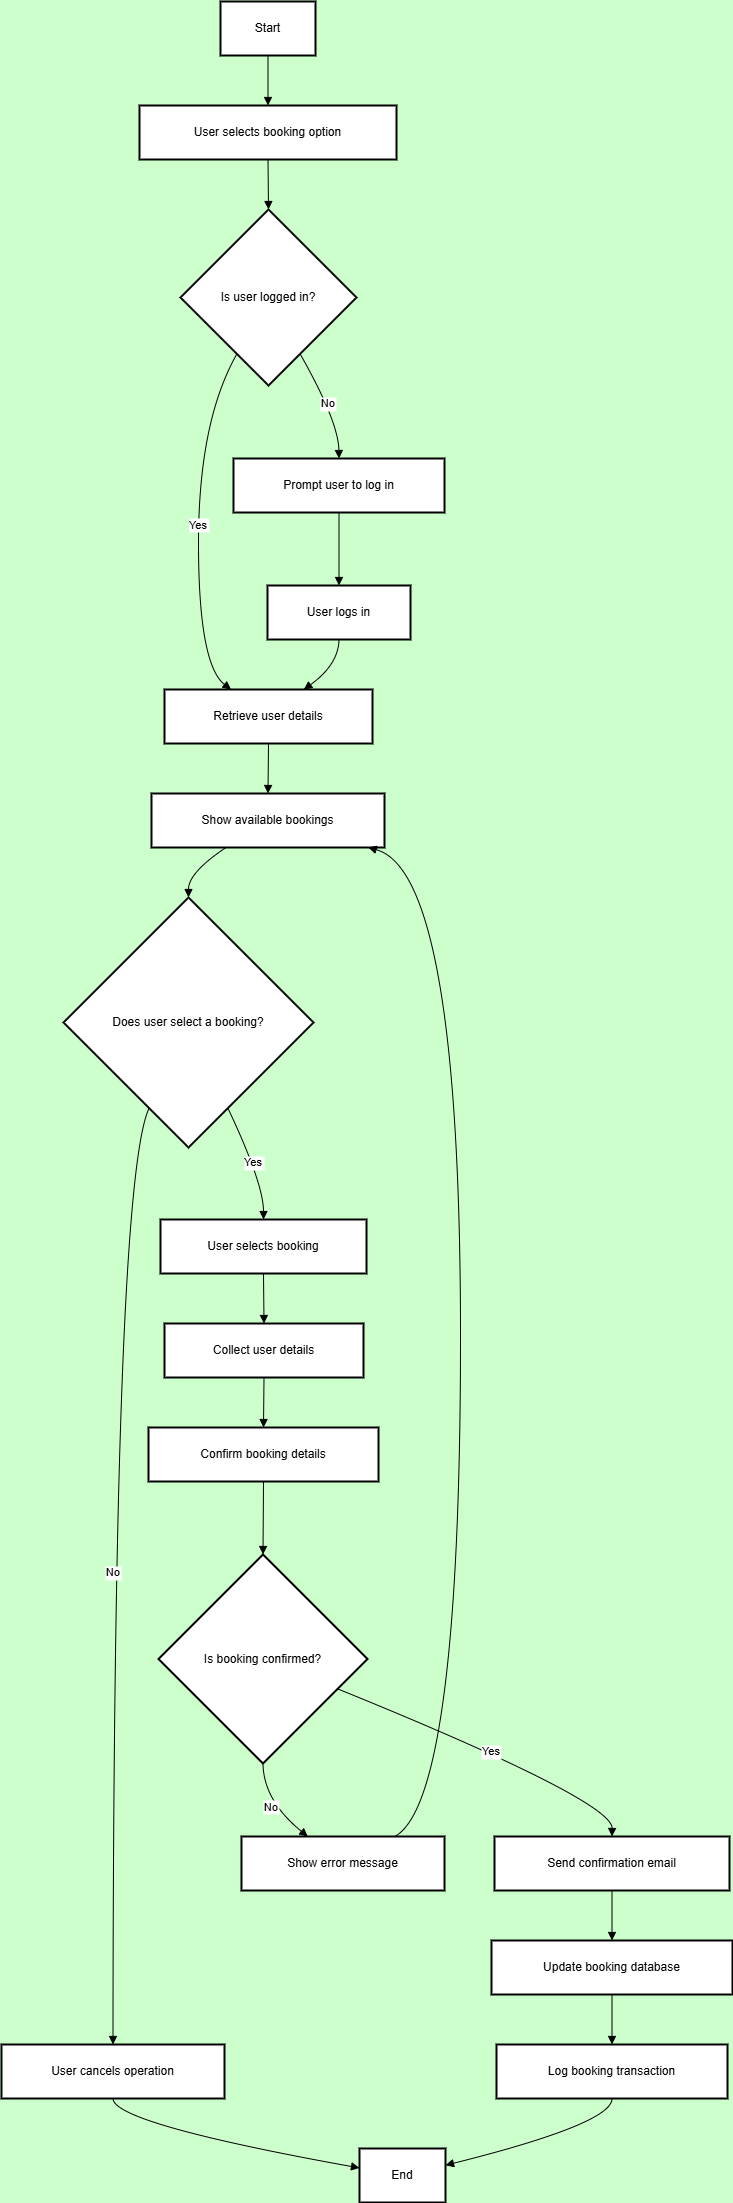

The diagram above was exported from draw.io. Its source (the exported page's mxGraphModel, read from the mxfile embedded in the PNG):
<mxGraphModel dx="1426" dy="751" grid="1" gridSize="10" guides="1" tooltips="1" connect="1" arrows="1" fold="1" page="1" pageScale="1" pageWidth="827" pageHeight="1169" background="#CCFFCC" math="0" shadow="0">
  <root>
    <mxCell id="0" />
    <mxCell id="1" parent="0" />
    <mxCell id="2" value="Start" style="whiteSpace=wrap;strokeWidth=2;" parent="1" vertex="1">
      <mxGeometry x="227" y="8" width="95" height="54" as="geometry" />
    </mxCell>
    <mxCell id="3" value="User selects booking option" style="whiteSpace=wrap;strokeWidth=2;" parent="1" vertex="1">
      <mxGeometry x="146" y="112" width="257" height="54" as="geometry" />
    </mxCell>
    <mxCell id="4" value="Is user logged in?" style="rhombus;strokeWidth=2;whiteSpace=wrap;" parent="1" vertex="1">
      <mxGeometry x="187" y="216" width="176" height="176" as="geometry" />
    </mxCell>
    <mxCell id="5" value="Retrieve user details" style="whiteSpace=wrap;strokeWidth=2;" parent="1" vertex="1">
      <mxGeometry x="171" y="696" width="208" height="54" as="geometry" />
    </mxCell>
    <mxCell id="6" value="Prompt user to log in" style="whiteSpace=wrap;strokeWidth=2;" parent="1" vertex="1">
      <mxGeometry x="240" y="465" width="211" height="54" as="geometry" />
    </mxCell>
    <mxCell id="7" value="User logs in" style="whiteSpace=wrap;strokeWidth=2;" parent="1" vertex="1">
      <mxGeometry x="274" y="592" width="143" height="54" as="geometry" />
    </mxCell>
    <mxCell id="8" value="Show available bookings" style="whiteSpace=wrap;strokeWidth=2;" parent="1" vertex="1">
      <mxGeometry x="158" y="800" width="233" height="54" as="geometry" />
    </mxCell>
    <mxCell id="9" value="Does user select a booking?" style="rhombus;strokeWidth=2;whiteSpace=wrap;" parent="1" vertex="1">
      <mxGeometry x="70" y="904" width="250" height="250" as="geometry" />
    </mxCell>
    <mxCell id="10" value="User selects booking" style="whiteSpace=wrap;strokeWidth=2;" parent="1" vertex="1">
      <mxGeometry x="167" y="1226" width="206" height="54" as="geometry" />
    </mxCell>
    <mxCell id="11" value="User cancels operation" style="whiteSpace=wrap;strokeWidth=2;" parent="1" vertex="1">
      <mxGeometry x="8" y="2051" width="223" height="54" as="geometry" />
    </mxCell>
    <mxCell id="12" value="End" style="whiteSpace=wrap;strokeWidth=2;" parent="1" vertex="1">
      <mxGeometry x="366" y="2155" width="86" height="54" as="geometry" />
    </mxCell>
    <mxCell id="13" value="Collect user details" style="whiteSpace=wrap;strokeWidth=2;" parent="1" vertex="1">
      <mxGeometry x="171" y="1330" width="199" height="54" as="geometry" />
    </mxCell>
    <mxCell id="14" value="Confirm booking details" style="whiteSpace=wrap;strokeWidth=2;" parent="1" vertex="1">
      <mxGeometry x="155" y="1434" width="230" height="54" as="geometry" />
    </mxCell>
    <mxCell id="15" value="Is booking confirmed?" style="rhombus;strokeWidth=2;whiteSpace=wrap;" parent="1" vertex="1">
      <mxGeometry x="165" y="1561" width="209" height="209" as="geometry" />
    </mxCell>
    <mxCell id="16" value="Send confirmation email" style="whiteSpace=wrap;strokeWidth=2;" parent="1" vertex="1">
      <mxGeometry x="501" y="1843" width="235" height="54" as="geometry" />
    </mxCell>
    <mxCell id="17" value="Show error message" style="whiteSpace=wrap;strokeWidth=2;" parent="1" vertex="1">
      <mxGeometry x="248" y="1843" width="203" height="54" as="geometry" />
    </mxCell>
    <mxCell id="18" value="Update booking database" style="whiteSpace=wrap;strokeWidth=2;" parent="1" vertex="1">
      <mxGeometry x="498" y="1947" width="241" height="54" as="geometry" />
    </mxCell>
    <mxCell id="19" value="Log booking transaction" style="whiteSpace=wrap;strokeWidth=2;" parent="1" vertex="1">
      <mxGeometry x="503" y="2051" width="231" height="54" as="geometry" />
    </mxCell>
    <mxCell id="20" value="" style="curved=1;startArrow=none;endArrow=block;exitX=0.5;exitY=1;entryX=0.5;entryY=0;" parent="1" source="2" target="3" edge="1">
      <mxGeometry relative="1" as="geometry">
        <Array as="points" />
      </mxGeometry>
    </mxCell>
    <mxCell id="21" value="" style="curved=1;startArrow=none;endArrow=block;exitX=0.5;exitY=1;entryX=0.5;entryY=0;" parent="1" source="3" target="4" edge="1">
      <mxGeometry relative="1" as="geometry">
        <Array as="points" />
      </mxGeometry>
    </mxCell>
    <mxCell id="22" value="Yes" style="curved=1;startArrow=none;endArrow=block;exitX=0.22;exitY=1;entryX=0.32;entryY=0;" parent="1" source="4" target="5" edge="1">
      <mxGeometry relative="1" as="geometry">
        <Array as="points">
          <mxPoint x="205" y="428" />
          <mxPoint x="205" y="671" />
        </Array>
      </mxGeometry>
    </mxCell>
    <mxCell id="23" value="No" style="curved=1;startArrow=none;endArrow=block;exitX=0.78;exitY=1;entryX=0.5;entryY=0;" parent="1" source="4" target="6" edge="1">
      <mxGeometry relative="1" as="geometry">
        <Array as="points">
          <mxPoint x="345" y="428" />
        </Array>
      </mxGeometry>
    </mxCell>
    <mxCell id="24" value="" style="curved=1;startArrow=none;endArrow=block;exitX=0.5;exitY=1;entryX=0.5;entryY=0;" parent="1" source="6" target="7" edge="1">
      <mxGeometry relative="1" as="geometry">
        <Array as="points" />
      </mxGeometry>
    </mxCell>
    <mxCell id="25" value="" style="curved=1;startArrow=none;endArrow=block;exitX=0.5;exitY=1;entryX=0.67;entryY=0;" parent="1" source="7" target="5" edge="1">
      <mxGeometry relative="1" as="geometry">
        <Array as="points">
          <mxPoint x="345" y="671" />
        </Array>
      </mxGeometry>
    </mxCell>
    <mxCell id="26" value="" style="curved=1;startArrow=none;endArrow=block;exitX=0.5;exitY=1;entryX=0.5;entryY=0;" parent="1" source="5" target="8" edge="1">
      <mxGeometry relative="1" as="geometry">
        <Array as="points" />
      </mxGeometry>
    </mxCell>
    <mxCell id="27" value="" style="curved=1;startArrow=none;endArrow=block;exitX=0.32;exitY=1;entryX=0.5;entryY=0;" parent="1" source="8" target="9" edge="1">
      <mxGeometry relative="1" as="geometry">
        <Array as="points">
          <mxPoint x="195" y="879" />
        </Array>
      </mxGeometry>
    </mxCell>
    <mxCell id="28" value="Yes" style="curved=1;startArrow=none;endArrow=block;exitX=0.73;exitY=1;entryX=0.5;entryY=0.01;" parent="1" source="9" target="10" edge="1">
      <mxGeometry relative="1" as="geometry">
        <Array as="points">
          <mxPoint x="270" y="1190" />
        </Array>
      </mxGeometry>
    </mxCell>
    <mxCell id="29" value="No" style="curved=1;startArrow=none;endArrow=block;exitX=0.27;exitY=1;entryX=0.5;entryY=0.01;" parent="1" source="9" target="11" edge="1">
      <mxGeometry relative="1" as="geometry">
        <Array as="points">
          <mxPoint x="120" y="1190" />
        </Array>
      </mxGeometry>
    </mxCell>
    <mxCell id="30" value="" style="curved=1;startArrow=none;endArrow=block;exitX=0.5;exitY=1.01;entryX=0;entryY=0.36;" parent="1" source="11" target="12" edge="1">
      <mxGeometry relative="1" as="geometry">
        <Array as="points">
          <mxPoint x="120" y="2130" />
        </Array>
      </mxGeometry>
    </mxCell>
    <mxCell id="31" value="" style="curved=1;startArrow=none;endArrow=block;exitX=0.5;exitY=1.01;entryX=0.5;entryY=0.01;" parent="1" source="10" target="13" edge="1">
      <mxGeometry relative="1" as="geometry">
        <Array as="points" />
      </mxGeometry>
    </mxCell>
    <mxCell id="32" value="" style="curved=1;startArrow=none;endArrow=block;exitX=0.5;exitY=1.01;entryX=0.5;entryY=0.01;" parent="1" source="13" target="14" edge="1">
      <mxGeometry relative="1" as="geometry">
        <Array as="points" />
      </mxGeometry>
    </mxCell>
    <mxCell id="33" value="" style="curved=1;startArrow=none;endArrow=block;exitX=0.5;exitY=1.01;entryX=0.5;entryY=0;" parent="1" source="14" target="15" edge="1">
      <mxGeometry relative="1" as="geometry">
        <Array as="points" />
      </mxGeometry>
    </mxCell>
    <mxCell id="34" value="Yes" style="curved=1;startArrow=none;endArrow=block;exitX=1;exitY=0.7;entryX=0.5;entryY=0.01;" parent="1" source="15" target="16" edge="1">
      <mxGeometry relative="1" as="geometry">
        <Array as="points">
          <mxPoint x="619" y="1807" />
        </Array>
      </mxGeometry>
    </mxCell>
    <mxCell id="35" value="No" style="curved=1;startArrow=none;endArrow=block;exitX=0.5;exitY=1;entryX=0.33;entryY=0.01;" parent="1" source="15" target="17" edge="1">
      <mxGeometry relative="1" as="geometry">
        <Array as="points">
          <mxPoint x="270" y="1807" />
        </Array>
      </mxGeometry>
    </mxCell>
    <mxCell id="36" value="" style="curved=1;startArrow=none;endArrow=block;exitX=0.75;exitY=0.01;entryX=0.93;entryY=1;" parent="1" source="17" target="8" edge="1">
      <mxGeometry relative="1" as="geometry">
        <Array as="points">
          <mxPoint x="467" y="1807" />
          <mxPoint x="467" y="879" />
        </Array>
      </mxGeometry>
    </mxCell>
    <mxCell id="37" value="" style="curved=1;startArrow=none;endArrow=block;exitX=0.5;exitY=1.01;entryX=0.5;entryY=0.01;" parent="1" source="16" target="18" edge="1">
      <mxGeometry relative="1" as="geometry">
        <Array as="points" />
      </mxGeometry>
    </mxCell>
    <mxCell id="38" value="" style="curved=1;startArrow=none;endArrow=block;exitX=0.5;exitY=1.01;entryX=0.5;entryY=0.01;" parent="1" source="18" target="19" edge="1">
      <mxGeometry relative="1" as="geometry">
        <Array as="points" />
      </mxGeometry>
    </mxCell>
    <mxCell id="39" value="" style="curved=1;startArrow=none;endArrow=block;exitX=0.5;exitY=1.01;entryX=1;entryY=0.31;" parent="1" source="19" target="12" edge="1">
      <mxGeometry relative="1" as="geometry">
        <Array as="points">
          <mxPoint x="619" y="2130" />
        </Array>
      </mxGeometry>
    </mxCell>
  </root>
</mxGraphModel>